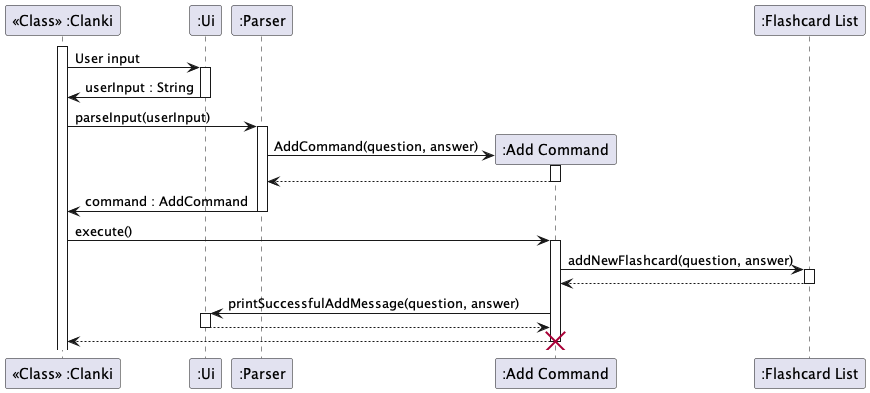

The diagram above was rendered by PlantUML. Its source (embedded in the PNG):
@startuml
'https://plantuml.com/sequence-diagram

participant "<<Class>> :Clanki" as Main
participant ":Ui" as Ui
participant ":Parser" as Parser
participant ":Add Command" as AddCommand
participant ":Flashcard List" as FlashcardList

activate Main
Main -> Ui : User input
activate Ui

Ui -> Main : userInput : String
deactivate Ui

Main -> Parser : parseInput(userInput)
activate Parser

create AddCommand
Parser -> AddCommand : AddCommand(question, answer)
activate AddCommand

AddCommand --> Parser
deactivate AddCommand

Parser -> Main : command : AddCommand
deactivate Parser

Main -> AddCommand : execute()
activate AddCommand

AddCommand -> FlashcardList : addNewFlashcard(question, answer)
activate FlashcardList

FlashcardList --> AddCommand
deactivate FlashcardList

AddCommand -> Ui : printSuccessfulAddMessage(question, answer)
activate Ui


Ui --> AddCommand
deactivate Ui

AddCommand --> Main
deactivate AddCommand
destroy AddCommand



@enduml